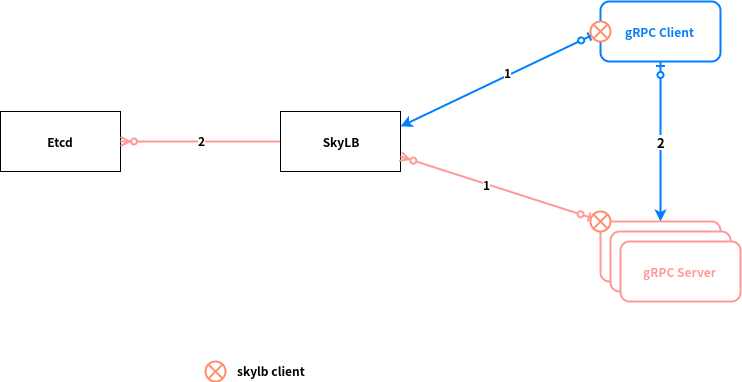

The diagram above was exported from draw.io. Its source (the exported page's mxGraphModel, read from the mxfile embedded in the PNG):
<mxGraphModel dx="868" dy="540" grid="1" gridSize="10" guides="1" tooltips="1" connect="1" arrows="1" fold="1" page="1" pageScale="1" pageWidth="827" pageHeight="1169" math="0" shadow="0">
  <root>
    <mxCell id="0" />
    <mxCell id="1" parent="0" />
    <mxCell id="_jmIn7nW7GLkzNAF58r2-1" value="Etcd" style="rounded=0;whiteSpace=wrap;html=1;fontStyle=1" parent="1" vertex="1">
      <mxGeometry x="40" y="210" width="120" height="60" as="geometry" />
    </mxCell>
    <mxCell id="_jmIn7nW7GLkzNAF58r2-7" style="edgeStyle=orthogonalEdgeStyle;rounded=0;orthogonalLoop=1;jettySize=auto;html=1;entryX=1;entryY=0.5;entryDx=0;entryDy=0;fontColor=#007FFF;fillColor=#f8cecc;strokeColor=#FF9999;strokeWidth=2;endArrow=ERzeroToMany;endFill=1;" parent="1" source="_jmIn7nW7GLkzNAF58r2-2" target="_jmIn7nW7GLkzNAF58r2-1" edge="1">
      <mxGeometry relative="1" as="geometry" />
    </mxCell>
    <mxCell id="_jmIn7nW7GLkzNAF58r2-2" value="SkyLB" style="rounded=0;whiteSpace=wrap;html=1;fontStyle=1" parent="1" vertex="1">
      <mxGeometry x="320" y="210" width="120" height="60" as="geometry" />
    </mxCell>
    <mxCell id="_jmIn7nW7GLkzNAF58r2-11" style="edgeStyle=none;rounded=0;orthogonalLoop=1;jettySize=auto;html=1;entryX=0.5;entryY=0;entryDx=0;entryDy=0;startArrow=ERzeroToOne;startFill=1;endArrow=classic;endFill=1;strokeColor=#007FFF;strokeWidth=2;fontColor=#007FFF;" parent="1" source="_jmIn7nW7GLkzNAF58r2-3" target="_jmIn7nW7GLkzNAF58r2-4" edge="1">
      <mxGeometry relative="1" as="geometry" />
    </mxCell>
    <mxCell id="Xrn5gLq-gbAj2gCzCqK7-3" value="2" style="text;html=1;resizable=0;points=[];align=center;verticalAlign=middle;labelBackgroundColor=#ffffff;fontSize=13;fontStyle=1" vertex="1" connectable="0" parent="_jmIn7nW7GLkzNAF58r2-11">
      <mxGeometry x="0.15" y="2" relative="1" as="geometry">
        <mxPoint x="-2" y="-12" as="offset" />
      </mxGeometry>
    </mxCell>
    <mxCell id="_jmIn7nW7GLkzNAF58r2-12" style="edgeStyle=none;rounded=0;orthogonalLoop=1;jettySize=auto;html=1;startArrow=ERzeroToOne;startFill=1;endArrow=classic;endFill=1;strokeColor=#007FFF;strokeWidth=2;fontColor=#007FFF;exitX=0.145;exitY=0.855;exitDx=0;exitDy=0;exitPerimeter=0;entryX=1;entryY=0.25;entryDx=0;entryDy=0;" parent="1" target="_jmIn7nW7GLkzNAF58r2-2" edge="1">
      <mxGeometry relative="1" as="geometry">
        <mxPoint x="632.9000000000001" y="133.10000000000002" as="sourcePoint" />
        <mxPoint x="440" y="211.58718861209968" as="targetPoint" />
      </mxGeometry>
    </mxCell>
    <mxCell id="Xrn5gLq-gbAj2gCzCqK7-1" value="1" style="text;html=1;resizable=0;points=[];align=center;verticalAlign=middle;labelBackgroundColor=#ffffff;fontStyle=1" vertex="1" connectable="0" parent="_jmIn7nW7GLkzNAF58r2-12">
      <mxGeometry x="-0.1216" y="-3" relative="1" as="geometry">
        <mxPoint as="offset" />
      </mxGeometry>
    </mxCell>
    <mxCell id="_jmIn7nW7GLkzNAF58r2-3" value="gRPC Client" style="rounded=1;whiteSpace=wrap;html=1;fontColor=#007FFF;fontStyle=1;strokeColor=#007FFF;absoluteArcSize=0;strokeWidth=2;" parent="1" vertex="1">
      <mxGeometry x="640" y="100" width="120" height="60" as="geometry" />
    </mxCell>
    <mxCell id="_jmIn7nW7GLkzNAF58r2-10" style="rounded=0;orthogonalLoop=1;jettySize=auto;html=1;entryX=1;entryY=0.75;entryDx=0;entryDy=0;startArrow=ERzeroToOne;startFill=1;endArrow=ERzeroToMany;endFill=1;strokeColor=#FF9999;strokeWidth=2;fontColor=#007FFF;exitX=0.145;exitY=0.145;exitDx=0;exitDy=0;exitPerimeter=0;" parent="1" target="_jmIn7nW7GLkzNAF58r2-2" edge="1">
      <mxGeometry relative="1" as="geometry">
        <mxPoint x="632.9000000000001" y="316.9" as="sourcePoint" />
        <mxPoint x="440" y="259" as="targetPoint" />
      </mxGeometry>
    </mxCell>
    <mxCell id="Xrn5gLq-gbAj2gCzCqK7-2" value="1" style="text;html=1;resizable=0;points=[];align=center;verticalAlign=middle;labelBackgroundColor=#ffffff;fontStyle=1" vertex="1" connectable="0" parent="_jmIn7nW7GLkzNAF58r2-10">
      <mxGeometry x="0.1071" relative="1" as="geometry">
        <mxPoint as="offset" />
      </mxGeometry>
    </mxCell>
    <mxCell id="_jmIn7nW7GLkzNAF58r2-14" value="" style="verticalLabelPosition=bottom;verticalAlign=top;html=1;strokeWidth=2;shape=mxgraph.flowchart.or;fontColor=#007FFF;strokeColor=#FF8E6B;" parent="1" vertex="1">
      <mxGeometry x="630" y="120" width="20" height="20" as="geometry" />
    </mxCell>
    <mxCell id="_jmIn7nW7GLkzNAF58r2-18" value="" style="group;fontColor=#000000;" parent="1" vertex="1" connectable="0">
      <mxGeometry x="245" y="460" width="110" height="20" as="geometry" />
    </mxCell>
    <mxCell id="_jmIn7nW7GLkzNAF58r2-16" value="" style="verticalLabelPosition=bottom;verticalAlign=top;html=1;strokeWidth=2;shape=mxgraph.flowchart.or;fontColor=#007FFF;strokeColor=#FF8E6B;" parent="_jmIn7nW7GLkzNAF58r2-18" vertex="1">
      <mxGeometry width="20" height="20" as="geometry" />
    </mxCell>
    <mxCell id="_jmIn7nW7GLkzNAF58r2-17" value="&lt;font color=&quot;#000000&quot;&gt;skylb client&lt;/font&gt;" style="text;html=1;resizable=0;points=[];autosize=1;align=left;verticalAlign=top;spacingTop=-4;fontColor=#007FFF;fontStyle=1;fontFamily=Helvetica;" parent="_jmIn7nW7GLkzNAF58r2-18" vertex="1">
      <mxGeometry x="30" width="80" height="20" as="geometry" />
    </mxCell>
    <mxCell id="_jmIn7nW7GLkzNAF58r2-20" value="" style="group" parent="1" vertex="1" connectable="0">
      <mxGeometry x="630" y="310" width="150" height="90" as="geometry" />
    </mxCell>
    <mxCell id="_jmIn7nW7GLkzNAF58r2-19" value="" style="group" parent="_jmIn7nW7GLkzNAF58r2-20" vertex="1" connectable="0">
      <mxGeometry x="10" y="10" width="140" height="80" as="geometry" />
    </mxCell>
    <mxCell id="_jmIn7nW7GLkzNAF58r2-4" value="" style="rounded=1;whiteSpace=wrap;html=1;fontColor=#007FFF;fontStyle=1;strokeColor=#FF9999;absoluteArcSize=0;strokeWidth=2;" parent="_jmIn7nW7GLkzNAF58r2-19" vertex="1">
      <mxGeometry width="120" height="60" as="geometry" />
    </mxCell>
    <mxCell id="_jmIn7nW7GLkzNAF58r2-5" value="" style="rounded=1;whiteSpace=wrap;html=1;fontColor=#007FFF;fontStyle=1;strokeColor=#FF9999;absoluteArcSize=0;strokeWidth=2;" parent="_jmIn7nW7GLkzNAF58r2-19" vertex="1">
      <mxGeometry x="10" y="10" width="120" height="60" as="geometry" />
    </mxCell>
    <mxCell id="_jmIn7nW7GLkzNAF58r2-6" value="&lt;span style=&quot;white-space: normal&quot;&gt;&lt;font color=&quot;#ff9999&quot;&gt;gRPC Server&lt;/font&gt;&lt;/span&gt;" style="rounded=1;whiteSpace=wrap;html=1;fontColor=#007FFF;fontStyle=1;strokeColor=#FF9999;absoluteArcSize=0;strokeWidth=2;" parent="_jmIn7nW7GLkzNAF58r2-19" vertex="1">
      <mxGeometry x="20" y="20" width="120" height="60" as="geometry" />
    </mxCell>
    <mxCell id="_jmIn7nW7GLkzNAF58r2-15" value="" style="verticalLabelPosition=bottom;verticalAlign=top;html=1;strokeWidth=2;shape=mxgraph.flowchart.or;fontColor=#007FFF;strokeColor=#FF8E6B;" parent="_jmIn7nW7GLkzNAF58r2-20" vertex="1">
      <mxGeometry width="20" height="20" as="geometry" />
    </mxCell>
    <mxCell id="Xrn5gLq-gbAj2gCzCqK7-11" value="2" style="text;html=1;resizable=0;points=[];align=center;verticalAlign=middle;labelBackgroundColor=#ffffff;fontStyle=1" vertex="1" connectable="0" parent="1">
      <mxGeometry x="550.2481399382689" y="173.82077687301637" as="geometry">
        <mxPoint x="-309" y="65" as="offset" />
      </mxGeometry>
    </mxCell>
  </root>
</mxGraphModel>